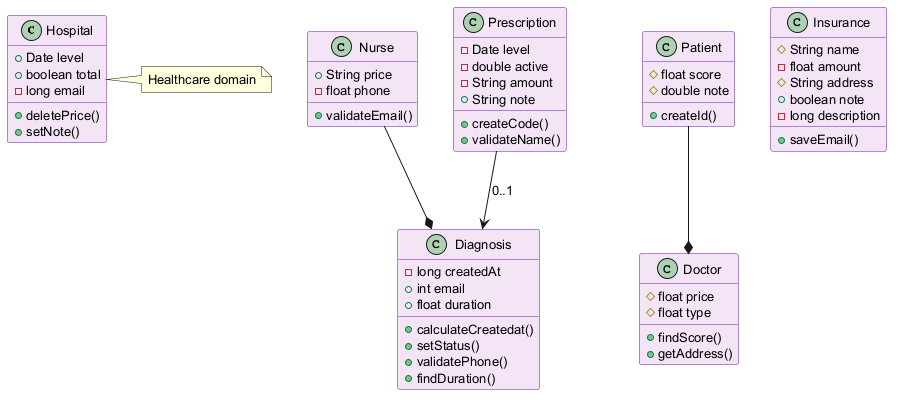

The diagram above was rendered by PlantUML. Its source (embedded in the PNG):
@startuml
skinparam backgroundColor #FFFFFF
skinparam classBackgroundColor #F3E5F5
skinparam classBorderColor #6A1B9A
skinparam defaultFontSize 13
class Hospital {
  +Date level
  +boolean total
  -long email
  +deletePrice()
  +setNote()
}
class Nurse {
  +String price
  -float phone
  +validateEmail()
}
class Doctor {
  #float price
  #float type
  +findScore()
  +getAddress()
}
class Patient {
  #float score
  #double note
  +createId()
}
class Prescription {
  -Date level
  -double active
  -String amount
  +String note
  +createCode()
  +validateName()
}
class Diagnosis {
  -long createdAt
  +int email
  +float duration
  +calculateCreatedat()
  +setStatus()
  +validatePhone()
  +findDuration()
}
class Insurance {
  #String name
  -float amount
  #String address
  +boolean note
  -long description
  +saveEmail()
}
Patient --* Doctor
Prescription --> Diagnosis : "0..1"
Nurse --* Diagnosis
note right of Hospital : Healthcare domain
@enduml